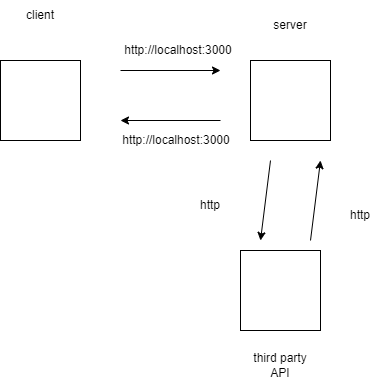

The diagram above was exported from draw.io. Its source (the exported page's mxGraphModel, read from the mxfile embedded in the PNG):
<mxGraphModel dx="1278" dy="547" grid="1" gridSize="10" guides="1" tooltips="1" connect="1" arrows="1" fold="1" page="1" pageScale="1" pageWidth="827" pageHeight="1169" math="0" shadow="0">
  <root>
    <mxCell id="0" />
    <mxCell id="1" parent="0" />
    <mxCell id="7EmBVOyToGM8ZV-IiJoy-1" value="" style="whiteSpace=wrap;html=1;aspect=fixed;" vertex="1" parent="1">
      <mxGeometry x="460" y="370" width="80" height="80" as="geometry" />
    </mxCell>
    <mxCell id="7EmBVOyToGM8ZV-IiJoy-2" value="" style="whiteSpace=wrap;html=1;aspect=fixed;" vertex="1" parent="1">
      <mxGeometry x="470" y="180" width="80" height="80" as="geometry" />
    </mxCell>
    <mxCell id="7EmBVOyToGM8ZV-IiJoy-3" value="" style="whiteSpace=wrap;html=1;aspect=fixed;" vertex="1" parent="1">
      <mxGeometry x="220" y="180" width="80" height="80" as="geometry" />
    </mxCell>
    <mxCell id="7EmBVOyToGM8ZV-IiJoy-4" value="client" style="text;html=1;strokeColor=none;fillColor=none;align=center;verticalAlign=middle;whiteSpace=wrap;rounded=0;" vertex="1" parent="1">
      <mxGeometry x="230" y="120" width="60" height="30" as="geometry" />
    </mxCell>
    <mxCell id="7EmBVOyToGM8ZV-IiJoy-5" value="server" style="text;html=1;strokeColor=none;fillColor=none;align=center;verticalAlign=middle;whiteSpace=wrap;rounded=0;" vertex="1" parent="1">
      <mxGeometry x="480" y="130" width="60" height="30" as="geometry" />
    </mxCell>
    <mxCell id="7EmBVOyToGM8ZV-IiJoy-6" value="third party API" style="text;html=1;strokeColor=none;fillColor=none;align=center;verticalAlign=middle;whiteSpace=wrap;rounded=0;" vertex="1" parent="1">
      <mxGeometry x="470" y="470" width="60" height="30" as="geometry" />
    </mxCell>
    <mxCell id="7EmBVOyToGM8ZV-IiJoy-9" value="" style="endArrow=classic;html=1;rounded=0;" edge="1" parent="1">
      <mxGeometry width="50" height="50" relative="1" as="geometry">
        <mxPoint x="490" y="280" as="sourcePoint" />
        <mxPoint x="480" y="360" as="targetPoint" />
      </mxGeometry>
    </mxCell>
    <mxCell id="7EmBVOyToGM8ZV-IiJoy-10" value="" style="endArrow=classic;html=1;rounded=0;" edge="1" parent="1">
      <mxGeometry width="50" height="50" relative="1" as="geometry">
        <mxPoint x="530" y="360" as="sourcePoint" />
        <mxPoint x="540" y="280" as="targetPoint" />
      </mxGeometry>
    </mxCell>
    <mxCell id="7EmBVOyToGM8ZV-IiJoy-11" value="" style="endArrow=classic;html=1;rounded=0;" edge="1" parent="1">
      <mxGeometry width="50" height="50" relative="1" as="geometry">
        <mxPoint x="440" y="240" as="sourcePoint" />
        <mxPoint x="340" y="240" as="targetPoint" />
      </mxGeometry>
    </mxCell>
    <mxCell id="7EmBVOyToGM8ZV-IiJoy-12" value="" style="endArrow=classic;html=1;rounded=0;" edge="1" parent="1">
      <mxGeometry width="50" height="50" relative="1" as="geometry">
        <mxPoint x="340" y="190" as="sourcePoint" />
        <mxPoint x="440" y="190" as="targetPoint" />
      </mxGeometry>
    </mxCell>
    <mxCell id="7EmBVOyToGM8ZV-IiJoy-13" value="http://localhost:3000" style="text;html=1;strokeColor=none;fillColor=none;align=center;verticalAlign=middle;whiteSpace=wrap;rounded=0;" vertex="1" parent="1">
      <mxGeometry x="340" y="150" width="116" height="40" as="geometry" />
    </mxCell>
    <mxCell id="7EmBVOyToGM8ZV-IiJoy-14" value="http://localhost:3000" style="text;html=1;strokeColor=none;fillColor=none;align=center;verticalAlign=middle;whiteSpace=wrap;rounded=0;" vertex="1" parent="1">
      <mxGeometry x="338" y="240" width="116" height="40" as="geometry" />
    </mxCell>
    <mxCell id="7EmBVOyToGM8ZV-IiJoy-15" value="http" style="text;html=1;strokeColor=none;fillColor=none;align=center;verticalAlign=middle;whiteSpace=wrap;rounded=0;" vertex="1" parent="1">
      <mxGeometry x="400" y="310" width="60" height="30" as="geometry" />
    </mxCell>
    <mxCell id="7EmBVOyToGM8ZV-IiJoy-16" value="http" style="text;html=1;strokeColor=none;fillColor=none;align=center;verticalAlign=middle;whiteSpace=wrap;rounded=0;" vertex="1" parent="1">
      <mxGeometry x="550" y="320" width="60" height="30" as="geometry" />
    </mxCell>
  </root>
</mxGraphModel>